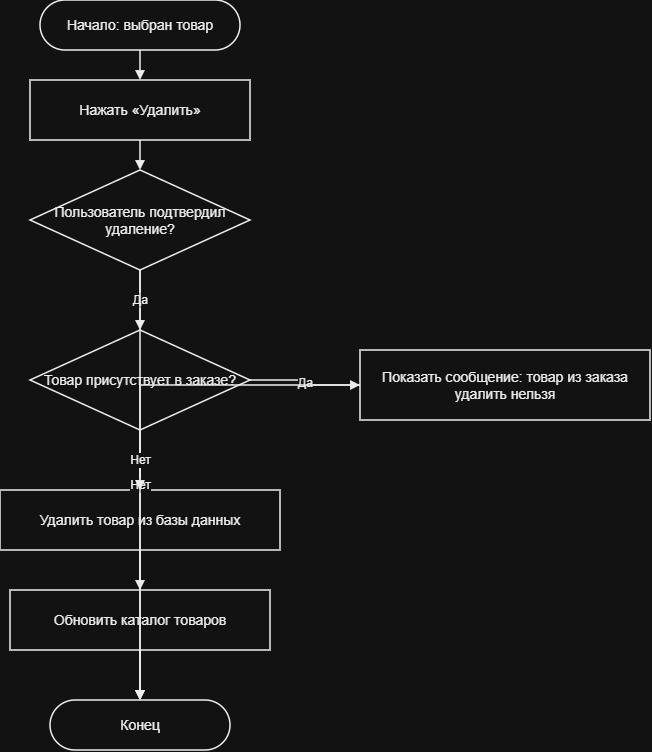

The diagram above was exported from draw.io. Its source (the exported page's mxGraphModel, read from the mxfile embedded in the PNG):
<mxGraphModel dx="690" dy="839" grid="1" gridSize="10" guides="1" tooltips="1" connect="1" arrows="1" fold="1" page="1" pageScale="1" pageWidth="1200" pageHeight="1900" math="0" shadow="0">
  <root>
    <mxCell id="0" />
    <mxCell id="1" parent="0" />
    <mxCell id="s" parent="1" style="whiteSpace=wrap;html=1;strokeColor=#000000;fillColor=#FFFFFF;fontColor=#000000;fontSize=14;strokeWidth=1.5;align=center;verticalAlign=middle;rounded=1;arcSize=50;" value="Начало: выбран товар" vertex="1">
      <mxGeometry height="50" width="200" x="410" y="20" as="geometry" />
    </mxCell>
    <mxCell id="click" parent="1" style="whiteSpace=wrap;html=1;strokeColor=#000000;fillColor=#FFFFFF;fontColor=#000000;fontSize=14;strokeWidth=1.5;align=center;verticalAlign=middle;rounded=0;" value="Нажать «Удалить»" vertex="1">
      <mxGeometry height="60" width="220" x="400" y="100" as="geometry" />
    </mxCell>
    <mxCell id="confirm" parent="1" style="whiteSpace=wrap;html=1;strokeColor=#000000;fillColor=#FFFFFF;fontColor=#000000;fontSize=14;strokeWidth=1.5;align=center;verticalAlign=middle;rhombus;" value="Пользователь подтвердил удаление?" vertex="1">
      <mxGeometry height="100" width="220" x="400" y="190" as="geometry" />
    </mxCell>
    <mxCell id="order" parent="1" style="whiteSpace=wrap;html=1;strokeColor=#000000;fillColor=#FFFFFF;fontColor=#000000;fontSize=14;strokeWidth=1.5;align=center;verticalAlign=middle;rhombus;" value="Товар присутствует в заказе?" vertex="1">
      <mxGeometry height="100" width="220" x="400" y="350" as="geometry" />
    </mxCell>
    <mxCell id="deny" parent="1" style="whiteSpace=wrap;html=1;strokeColor=#000000;fillColor=#FFFFFF;fontColor=#000000;fontSize=14;strokeWidth=1.5;align=center;verticalAlign=middle;rounded=0;" value="Показать сообщение: товар из заказа удалить нельзя" vertex="1">
      <mxGeometry height="70" width="290" x="730" y="370" as="geometry" />
    </mxCell>
    <mxCell id="delete" parent="1" style="whiteSpace=wrap;html=1;strokeColor=#000000;fillColor=#FFFFFF;fontColor=#000000;fontSize=14;strokeWidth=1.5;align=center;verticalAlign=middle;rounded=0;" value="Удалить товар из базы данных" vertex="1">
      <mxGeometry height="60" width="280" x="370" y="510" as="geometry" />
    </mxCell>
    <mxCell id="refresh" parent="1" style="whiteSpace=wrap;html=1;strokeColor=#000000;fillColor=#FFFFFF;fontColor=#000000;fontSize=14;strokeWidth=1.5;align=center;verticalAlign=middle;rounded=0;" value="Обновить каталог товаров" vertex="1">
      <mxGeometry height="60" width="260" x="380" y="610" as="geometry" />
    </mxCell>
    <mxCell id="e" parent="1" style="whiteSpace=wrap;html=1;strokeColor=#000000;fillColor=#FFFFFF;fontColor=#000000;fontSize=14;strokeWidth=1.5;align=center;verticalAlign=middle;rounded=1;arcSize=50;" value="Конец" vertex="1">
      <mxGeometry height="50" width="180" x="420" y="720" as="geometry" />
    </mxCell>
    <mxCell id="e0" edge="1" parent="1" source="s" style="edgeStyle=orthogonalEdgeStyle;rounded=0;orthogonalLoop=1;jettySize=auto;html=1;strokeColor=#000000;strokeWidth=1.5;endArrow=block;endFill=1;fontColor=#000000;fontSize=12;labelBackgroundColor=#FFFFFF;" target="click" value="">
      <mxGeometry relative="1" as="geometry" />
    </mxCell>
    <mxCell id="e1" edge="1" parent="1" source="click" style="edgeStyle=orthogonalEdgeStyle;rounded=0;orthogonalLoop=1;jettySize=auto;html=1;strokeColor=#000000;strokeWidth=1.5;endArrow=block;endFill=1;fontColor=#000000;fontSize=12;labelBackgroundColor=#FFFFFF;" target="confirm" value="">
      <mxGeometry relative="1" as="geometry" />
    </mxCell>
    <mxCell id="e2" edge="1" parent="1" source="confirm" style="edgeStyle=orthogonalEdgeStyle;rounded=0;orthogonalLoop=1;jettySize=auto;html=1;strokeColor=#000000;strokeWidth=1.5;endArrow=block;endFill=1;fontColor=#000000;fontSize=12;labelBackgroundColor=#FFFFFF;" target="order" value="Да">
      <mxGeometry relative="1" as="geometry" />
    </mxCell>
    <mxCell id="e3" edge="1" parent="1" source="confirm" style="edgeStyle=orthogonalEdgeStyle;rounded=0;orthogonalLoop=1;jettySize=auto;html=1;strokeColor=#000000;strokeWidth=1.5;endArrow=block;endFill=1;fontColor=#000000;fontSize=12;labelBackgroundColor=#FFFFFF;" target="e" value="Нет">
      <mxGeometry relative="1" as="geometry" />
    </mxCell>
    <mxCell id="e4" edge="1" parent="1" source="order" style="edgeStyle=orthogonalEdgeStyle;rounded=0;orthogonalLoop=1;jettySize=auto;html=1;strokeColor=#000000;strokeWidth=1.5;endArrow=block;endFill=1;fontColor=#000000;fontSize=12;labelBackgroundColor=#FFFFFF;" target="deny" value="Да">
      <mxGeometry relative="1" as="geometry" />
    </mxCell>
    <mxCell id="e5" edge="1" parent="1" source="deny" style="edgeStyle=orthogonalEdgeStyle;rounded=0;orthogonalLoop=1;jettySize=auto;html=1;strokeColor=#000000;strokeWidth=1.5;endArrow=block;endFill=1;fontColor=#000000;fontSize=12;labelBackgroundColor=#FFFFFF;" target="e" value="">
      <mxGeometry relative="1" as="geometry" />
    </mxCell>
    <mxCell id="e6" edge="1" parent="1" source="order" style="edgeStyle=orthogonalEdgeStyle;rounded=0;orthogonalLoop=1;jettySize=auto;html=1;strokeColor=#000000;strokeWidth=1.5;endArrow=block;endFill=1;fontColor=#000000;fontSize=12;labelBackgroundColor=#FFFFFF;" target="delete" value="Нет">
      <mxGeometry relative="1" as="geometry" />
    </mxCell>
    <mxCell id="e7" edge="1" parent="1" source="delete" style="edgeStyle=orthogonalEdgeStyle;rounded=0;orthogonalLoop=1;jettySize=auto;html=1;strokeColor=#000000;strokeWidth=1.5;endArrow=block;endFill=1;fontColor=#000000;fontSize=12;labelBackgroundColor=#FFFFFF;" target="refresh" value="">
      <mxGeometry relative="1" as="geometry" />
    </mxCell>
    <mxCell id="e8" edge="1" parent="1" source="refresh" style="edgeStyle=orthogonalEdgeStyle;rounded=0;orthogonalLoop=1;jettySize=auto;html=1;strokeColor=#000000;strokeWidth=1.5;endArrow=block;endFill=1;fontColor=#000000;fontSize=12;labelBackgroundColor=#FFFFFF;" target="e" value="">
      <mxGeometry relative="1" as="geometry" />
    </mxCell>
  </root>
</mxGraphModel>